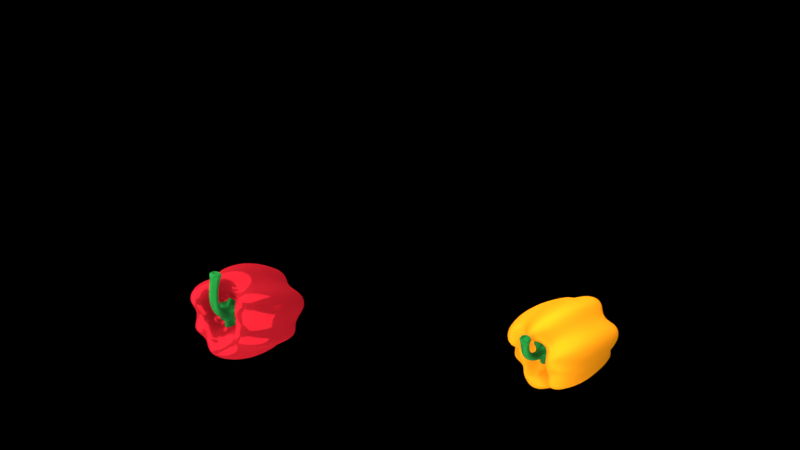 # Source: pepper.blend  (saved by Blender 2.79.0; exported with 4.5.12 LTS)
import bpy
from mathutils import Matrix  # noqa: F401  (used for matrix-valued properties, if any)

bpy.ops.wm.read_factory_settings(use_empty=True)
scene = bpy.context.scene
scene.name = 'Scene'

# ---- collections
col_collection_1 = bpy.data.collections.new('Collection 1'); scene.collection.children.link(col_collection_1)

# ---- materials (node trees are filled in below, after node groups)
mat_material_008 = bpy.data.materials.new('Material.008')
mat_material_008.alpha_threshold = 0.0
mat_material_008.roughness = 0.5
mat_material_007 = bpy.data.materials.new('Material.007')
mat_material_007.alpha_threshold = 0.0
mat_material_007.roughness = 0.5
mat_material_006 = bpy.data.materials.new('Material.006')
mat_material_006.alpha_threshold = 0.0
mat_material_006.roughness = 0.5
mat_material_005 = bpy.data.materials.new('Material.005')
mat_material_005.alpha_threshold = 0.0
mat_material_005.roughness = 0.5
mat_material_003 = bpy.data.materials.new('Material.003')
mat_material_003.alpha_threshold = 0.0
mat_material_003.roughness = 0.5
mat_material_001 = bpy.data.materials.new('Material.001')
mat_material_001.alpha_threshold = 0.0
mat_material_001.roughness = 0.5
mat_material_002 = bpy.data.materials.new('Material.002')
mat_material_002.alpha_threshold = 0.0
mat_material_002.roughness = 0.5
mat_material_004 = bpy.data.materials.new('Material.004')
mat_material_004.alpha_threshold = 0.0
mat_material_004.roughness = 0.5

# ---- material node trees
mat_material_008.use_nodes = True; mat_material_008.node_tree.nodes.clear()
_N = mat_material_008.node_tree.nodes; _L = mat_material_008.node_tree.links
n0 = _N.new('ShaderNodeOutputMaterial'); n0.name = 'Material Output'; n0.location = (300, 300)
n1 = _N.new('ShaderNodeBsdfDiffuse'); n1.name = 'Diffuse BSDF'; n1.location = (10, 300)
n1.inputs[0].default_value = (0.0, 0.0, 0.0, 1.0)
_L.new(n1.outputs[0], n0.inputs[0])
n0.is_active_output = True
mat_material_007.use_nodes = True; mat_material_007.node_tree.nodes.clear()
_N = mat_material_007.node_tree.nodes; _L = mat_material_007.node_tree.links
n0 = _N.new('ShaderNodeOutputMaterial'); n0.name = 'Material Output'; n0.location = (300, 300)
n1 = _N.new('ShaderNodeEmission'); n1.name = 'Emission'; n1.location = (10, 300)
n1.inputs[0].default_value = (0.8, 0.8, 0.8, 1.0)
n1.inputs[1].default_value = 10.0
_L.new(n1.outputs[0], n0.inputs[0])
n0.is_active_output = True
mat_material_006.use_nodes = True; mat_material_006.node_tree.nodes.clear()
_N = mat_material_006.node_tree.nodes; _L = mat_material_006.node_tree.links
n0 = _N.new('ShaderNodeOutputMaterial'); n0.name = 'Material Output'; n0.location = (300, 300)
n1 = _N.new('ShaderNodeEmission'); n1.name = 'Emission'; n1.location = (10, 300)
n1.inputs[0].default_value = (0.8, 0.8, 0.8, 1.0)
n1.inputs[1].default_value = 10.0
_L.new(n1.outputs[0], n0.inputs[0])
n0.is_active_output = True
mat_material_005.use_nodes = True; mat_material_005.node_tree.nodes.clear()
_N = mat_material_005.node_tree.nodes; _L = mat_material_005.node_tree.links
n0 = _N.new('ShaderNodeOutputMaterial'); n0.name = 'Material Output'; n0.location = (300, 300)
n1 = _N.new('ShaderNodeEmission'); n1.name = 'Emission'; n1.location = (10, 300)
n1.inputs[0].default_value = (0.8, 0.8, 0.8, 1.0)
n1.inputs[1].default_value = 10.0
_L.new(n1.outputs[0], n0.inputs[0])
n0.is_active_output = True
mat_material_003.use_nodes = True; mat_material_003.node_tree.nodes.clear()
_N = mat_material_003.node_tree.nodes; _L = mat_material_003.node_tree.links
n0 = _N.new('ShaderNodeOutputMaterial'); n0.name = 'Material Output'; n0.location = (300, 300)
n1 = _N.new('ShaderNodeMixShader'); n1.name = 'Mix Shader'; n1.location = (10, 300)
n1.inputs[0].default_value = 0.3
n2 = _N.new('ShaderNodeBsdfDiffuse'); n2.name = 'Diffuse BSDF'; n2.location = (-190, 200)
n2.inputs[0].default_value = (0.7874, 0.2592, 0.005891, 1.0)
n3 = _N.new('ShaderNodeBsdfAnisotropic'); n3.name = 'Glossy BSDF'; n3.location = (-190, 100)
n3.distribution = 'GGX'
n3.inputs[0].default_value = (0.7835, 0.2582, 0.006049, 1.0)
n3.inputs[1].default_value = 0.4472
_L.new(n1.outputs[0], n0.inputs[0])
_L.new(n2.outputs[0], n1.inputs[1])
_L.new(n3.outputs[0], n1.inputs[2])
n0.is_active_output = True
mat_material_001.use_nodes = True; mat_material_001.node_tree.nodes.clear()
_N = mat_material_001.node_tree.nodes; _L = mat_material_001.node_tree.links
n0 = _N.new('ShaderNodeOutputMaterial'); n0.name = 'Material Output'; n0.location = (300, 300)
n1 = _N.new('ShaderNodeMixShader'); n1.name = 'Mix Shader'; n1.location = (10, 300)
n1.inputs[0].default_value = 0.3
n2 = _N.new('ShaderNodeBsdfDiffuse'); n2.name = 'Diffuse BSDF'; n2.location = (-190, 200)
n2.inputs[0].default_value = (0.007108, 0.08001, 0.01639, 1.0)
n3 = _N.new('ShaderNodeBsdfAnisotropic'); n3.name = 'Glossy BSDF'; n3.location = (-190, 100)
n3.distribution = 'GGX'
n3.inputs[0].default_value = (0.002758, 0.09463, 0.006581, 1.0)
n3.inputs[1].default_value = 0.4472
_L.new(n1.outputs[0], n0.inputs[0])
_L.new(n2.outputs[0], n1.inputs[1])
_L.new(n3.outputs[0], n1.inputs[2])
n0.is_active_output = True
mat_material_002.use_nodes = True; mat_material_002.node_tree.nodes.clear()
_N = mat_material_002.node_tree.nodes; _L = mat_material_002.node_tree.links
n0 = _N.new('ShaderNodeOutputMaterial'); n0.name = 'Material Output'; n0.location = (300, 300)
n1 = _N.new('ShaderNodeMixShader'); n1.name = 'Mix Shader'; n1.location = (10, 300)
n1.inputs[0].default_value = 0.3
n2 = _N.new('ShaderNodeBsdfDiffuse'); n2.name = 'Diffuse BSDF'; n2.location = (-190, 200)
n2.inputs[0].default_value = (0.2079, 0.004476, 0.008353, 1.0)
n3 = _N.new('ShaderNodeBsdfAnisotropic'); n3.name = 'Glossy BSDF'; n3.location = (-190, 100)
n3.distribution = 'GGX'
n3.inputs[0].default_value = (0.2086, 0.004391, 0.008568, 1.0)
n3.inputs[1].default_value = 0.0
_L.new(n1.outputs[0], n0.inputs[0])
_L.new(n2.outputs[0], n1.inputs[1])
_L.new(n3.outputs[0], n1.inputs[2])
n0.is_active_output = True
mat_material_004.use_nodes = True; mat_material_004.node_tree.nodes.clear()
_N = mat_material_004.node_tree.nodes; _L = mat_material_004.node_tree.links
n0 = _N.new('ShaderNodeOutputMaterial'); n0.name = 'Material Output'; n0.location = (300, 300)
n1 = _N.new('ShaderNodeBsdfGlass'); n1.name = 'Glass BSDF'; n1.location = (10, 300)
n1.distribution = 'BECKMANN'
n1.inputs[0].default_value = (0.8, 0.8, 0.8, 1.0)
n1.inputs[2].default_value = 1.45
_L.new(n1.outputs[0], n0.inputs[0])
n0.is_active_output = True

# ---- world
world_world = bpy.data.worlds.new('World'); scene.world = world_world
world_world.color = (0.0, 0.0, 0.0)
world_world.use_sun_shadow = False
world_world.sun_shadow_jitter_overblur = 0.0
world_world.cycles.sampling_method = 'MANUAL'

# ---- cameras
cam_camera = bpy.data.cameras.new('Camera')
cam_camera.clip_end = 100.0
cam_camera.lens = 35.0
cam_camera.sensor_width = 32.0
cam_camera.sensor_height = 18.0
cam_camera.ortho_scale = 7.314
cam_camera.dof.focus_distance = 0.0

# ---- lights
light_lamp = bpy.data.lights.new('Lamp', 'POINT')
light_lamp.transmission_factor = 0.0
light_lamp.cutoff_distance = 30.0
light_lamp.energy = 100.0
light_lamp.shadow_buffer_clip_start = 1.001
light_lamp.shadow_soft_size = 0.1
light_lamp.shadow_maximum_resolution = 0.006
light_lamp.use_absolute_resolution = True

# ---- meshes
me_plane_003 = bpy.data.meshes.new('Plane.003')
me_plane_003.from_pydata([(-1.0, -1.0, 0.0), (1.0, -1.0, 0.0), (-1.0, 1.0, 0.0), (1.0, 1.0, 0.0)], [], [(0, 1, 3, 2)])
me_plane_003.materials.append(mat_material_008)
me_plane_003.use_remesh_preserve_volume = False
me_plane_003.use_remesh_preserve_attributes = False
me_plane_003.use_mirror_vertex_groups = False
me_plane_003.update()
me_plane_002 = bpy.data.meshes.new('Plane.002')
me_plane_002.from_pydata([(-1.0, -1.0, 0.0), (1.0, -1.0, 0.0), (-1.0, 1.0, 0.0), (1.0, 1.0, 0.0)], [], [(0, 1, 3, 2)])
me_plane_002.materials.append(mat_material_007)
me_plane_002.use_remesh_preserve_volume = False
me_plane_002.use_remesh_preserve_attributes = False
me_plane_002.use_mirror_vertex_groups = False
me_plane_002.update()
me_plane_001 = bpy.data.meshes.new('Plane.001')
me_plane_001.from_pydata([(-1.0, -1.0, 0.0), (1.0, -1.0, 0.0), (-1.0, 1.0, 0.0), (1.0, 1.0, 0.0)], [], [(0, 1, 3, 2)])
me_plane_001.materials.append(mat_material_006)
me_plane_001.use_remesh_preserve_volume = False
me_plane_001.use_remesh_preserve_attributes = False
me_plane_001.use_mirror_vertex_groups = False
me_plane_001.update()
me_plane = bpy.data.meshes.new('Plane')
me_plane.from_pydata([(-1.0, -1.0, 0.0), (1.0, -1.0, 0.0), (-1.0, 1.0, 0.0), (1.0, 1.0, 0.0)], [], [(0, 1, 3, 2)])
me_plane.materials.append(mat_material_005)
me_plane.use_remesh_preserve_volume = False
me_plane.use_remesh_preserve_attributes = False
me_plane.use_mirror_vertex_groups = False
me_plane.update()
me_cube_003 = bpy.data.meshes.new('Cube.003')
me_cube_003.from_pydata([(-1.0, -1.0, -1.0), (-1.0, -1.0, 1.0), (-1.0, 1.0, -1.0), (-1.0, 1.0, 1.0), (1.0, -1.0, -1.0), (1.0, -1.0, 1.0), (1.0, 1.0, -1.0), (1.0, 1.0, 1.0)], [], [(0, 1, 3, 2), (2, 3, 7, 6), (6, 7, 5, 4), (4, 5, 1, 0), (2, 6, 4, 0), (7, 3, 1, 5)])
me_cube_003.use_remesh_preserve_volume = False
me_cube_003.use_remesh_preserve_attributes = False
me_cube_003.use_mirror_vertex_groups = False
me_cube_003.update()
me_cube_001 = bpy.data.meshes.new('Cube.001')
me_cube_001.from_pydata([(-1.0, -1.0, -1.0), (-1.0, -1.0, 1.0), (-1.0, 1.0, -1.0), (-1.0, 1.0, 1.0), (1.0, -1.0, -1.0), (1.0, -1.0, 1.0), (1.0, 1.0, -1.0), (1.0, 1.0, 1.0)], [], [(0, 1, 3, 2), (2, 3, 7, 6), (6, 7, 5, 4), (4, 5, 1, 0), (2, 6, 4, 0), (7, 3, 1, 5)])
me_cube_001.use_remesh_preserve_volume = False
me_cube_001.use_remesh_preserve_attributes = False
me_cube_001.use_mirror_vertex_groups = False
me_cube_001.update()
me_sphere_003 = bpy.data.meshes.new('Sphere.003')
me_sphere_003.from_pydata([(0.001485, 0.3204, 0.375), (7.18e-09, 0.6708, 0.5859), (1.356e-08, 0.7508, 0.3567), (2.079e-08, 0.7864, 0.1182), (2.768e-08, 0.7864, -0.1043), (3.287e-08, 0.7647, -0.2957), (3.492e-08, 0.7356, -0.4543), (3.287e-08, 0.7065, -0.589), (2.768e-08, 0.6667, -0.7104), (2.079e-08, 0.6019, -0.8197), (1.441e-08, 0.4983, -0.8918), (8.772e-09, 0.3587, -0.9306), (8.337e-09, 0.1834, -0.7432), (0.124, 0.296, 0.375), (0.1403, 0.3388, 0.475), (0.2058, 0.4969, 0.6614), (0.2567, 0.6197, 0.5859), (0.2873, 0.6936, 0.3567), (0.3009, 0.7265, 0.1182), (0.301, 0.7266, -0.1043), (0.2926, 0.7065, -0.2957), (0.2815, 0.6796, -0.4543), (0.2704, 0.6527, -0.589), (0.2551, 0.616, -0.7104), (0.2303, 0.5561, -0.8197), (0.1887, 0.4555, -0.8595), (0.1376, 0.3322, -0.9417), (0.0702, 0.1695, -0.7432), (0.1703, 0.1789, 0.1961), (0.2019, 0.2077, 0.395), (0.2925, 0.2982, 0.4067), (0.3722, 0.378, 0.4329), (0.4175, 0.4232, 0.2496), (0.4376, 0.4434, 0.05875), (0.4377, 0.4434, -0.1193), (0.4254, 0.4311, -0.2724), (0.4089, 0.4147, -0.3993), (0.3924, 0.3982, -0.5071), (0.3699, 0.3757, -0.6041), (0.3333, 0.339, -0.6916), (0.2714, 0.2772, -0.7212), (0.1907, 0.1964, -0.7), (0.09656, 0.1023, -0.6304), (0.2972, 0.1228, 0.375), (0.3526, 0.146, 0.8853), (0.4993, 0.2068, 0.6995), (0.6197, 0.2567, 0.5859), (0.6936, 0.2873, 0.3567), (0.7265, 0.3009, 0.1182), (0.7266, 0.301, -0.1043), (0.7065, 0.2926, -0.2957), (0.6796, 0.2815, -0.4543), (0.6527, 0.2704, -0.589), (0.616, 0.2551, -0.7104), (0.5561, 0.2303, -0.8197), (0.4609, 0.1909, -0.8955), (0.3339, 0.1383, -0.963), (0.1695, 0.0702, -0.7432), (0.3215, 0.0002975, 0.375), (0.3673, -3.772e-07, 0.4871), (0.5424, -3.794e-07, 0.728), (0.6708, -3.899e-07, 0.5859), (0.7508, -3.968e-07, 0.3567), (0.7864, -3.632e-07, 0.1182), (0.7864, -3.568e-07, -0.1043), (0.7647, -3.976e-07, -0.2957), (0.7356, -3.502e-07, -0.4543), (0.7065, -3.976e-07, -0.589), (0.6667, -3.807e-07, -0.7104), (0.6019, -3.759e-07, -0.8197), (0.4964, -3.687e-07, -0.8804), (0.3579, -3.88e-07, -0.922), (0.1834, -3.397e-07, -0.7432), (0.2258, -0.1001, 0.1961), (0.2651, -0.1142, 0.3733), (0.3894, -0.1657, 0.4797), (0.4886, -0.2068, 0.4329), (0.5477, -0.2313, 0.2496), (0.574, -0.2422, 0.05875), (0.5741, -0.2422, -0.1193), (0.558, -0.2355, -0.2724), (0.5365, -0.2266, -0.3993), (0.5149, -0.2177, -0.5071), (0.4856, -0.2056, -0.6041), (0.4376, -0.1857, -0.6916), (0.3579, -0.1527, -0.7281), (0.2516, -0.1087, -0.7038), (0.1284, -0.05761, -0.6304), (0.2278, -0.226, 0.375), (0.2639, -0.2639, 0.6196), (0.3846, -0.3846, 0.7514), (0.4743, -0.4743, 0.5859), (0.5309, -0.5309, 0.3567), (0.5561, -0.5561, 0.1182), (0.5561, -0.5561, -0.1043), (0.5407, -0.5407, -0.2957), (0.5201, -0.5201, -0.4543), (0.4995, -0.4995, -0.589), (0.4714, -0.4714, -0.7104), (0.4256, -0.4256, -0.8197), (0.3513, -0.3513, -0.883), (0.2528, -0.2528, -0.9172), (0.1297, -0.1297, -0.7432), (0.124, -0.2954, 0.375), (0.1446, -0.3491, 0.7416), (0.2039, -0.4922, 0.5923), (0.2567, -0.6197, 0.5859), (0.2873, -0.6936, 0.3567), (0.3009, -0.7265, 0.1182), (0.301, -0.7266, -0.1043), (0.2926, -0.7065, -0.2957), (0.2815, -0.6796, -0.4543), (0.2704, -0.6527, -0.589), (0.2551, -0.616, -0.7104), (0.2303, -0.5561, -0.8197), (0.1892, -0.4568, -0.8685), (0.1385, -0.3343, -0.9675), (0.0702, -0.1695, -0.7432), (-0.01078, -0.2582, 0.1961), (-0.007212, -0.3041, 0.5695), (-0.007212, -0.4369, 0.5712), (-0.007212, -0.5381, 0.4329), (-0.007212, -0.602, 0.2496), (-0.007212, -0.6306, 0.05875), (-0.007212, -0.6306, -0.1193), (-0.007212, -0.6132, -0.2724), (-0.007212, -0.5899, -0.3993), (-0.007212, -0.5666, -0.5071), (-0.007212, -0.5348, -0.6041), (-0.007212, -0.483, -0.6916), (-0.007212, -0.3938, -0.7107), (-0.007212, -0.2885, -0.7823), (-0.007212, -0.1482, -0.6304), (-0.007212, -0.001443, -0.6207), (-0.121, -0.2954, 0.375), (-0.1406, -0.3393, 0.4869), (-0.2053, -0.4956, 0.6409), (-0.2567, -0.6197, 0.5859), (-0.2873, -0.6936, 0.3567), (-0.3009, -0.7265, 0.1182), (-0.301, -0.7266, -0.1043), (-0.2926, -0.7065, -0.2957), (-0.2815, -0.6796, -0.4543), (-0.2704, -0.6527, -0.589), (-0.2551, -0.616, -0.7104), (-0.2303, -0.5561, -0.8197), (-0.1871, -0.4518, -0.8348), (-0.1364, -0.3292, -0.9047), (-0.0702, -0.1695, -0.7432), (-0.1918, -0.1832, 0.1961), (-0.2219, -0.2162, 0.6026), (-0.3105, -0.3047, 0.4731), (-0.3867, -0.3809, 0.4329), (-0.4319, -0.4261, 0.2496), (-0.4521, -0.4463, 0.05875), (-0.4521, -0.4463, -0.1193), (-0.4398, -0.434, -0.2724), (-0.4233, -0.4176, -0.3993), (-0.4068, -0.4011, -0.5071), (-0.3844, -0.3786, -0.6041), (-0.3477, -0.3419, -0.6916), (-0.2848, -0.279, -0.7117), (-0.2055, -0.1998, -0.707), (-0.111, -0.1052, -0.6304), (-0.01078, -0.002155, 0.2996), (-0.2942, -0.1222, 0.375), (-0.3407, -0.1411, 0.518), (-0.4893, -0.2027, 0.5514), (-0.6197, -0.2567, 0.5859), (-0.6936, -0.2873, 0.3567), (-0.7265, -0.3009, 0.1182), (-0.7266, -0.301, -0.1043), (-0.7065, -0.2926, -0.2957), (-0.6796, -0.2815, -0.4543), (-0.6527, -0.2704, -0.589), (-0.616, -0.2551, -0.7104), (-0.5561, -0.2303, -0.8197), (-0.4594, -0.1903, -0.8856), (-0.3248, -0.1345, -0.8506), (-0.1695, -0.0702, -0.7432), (-0.3186, 0.0002977, 0.375), (-0.3784, -1.747e-07, 0.7593), (-0.5368, -7.573e-08, 0.646), (-0.6708, -9.309e-08, 0.5859), (-0.7508, 6.065e-08, 0.3567), (-0.7864, -8.071e-09, 0.1182), (-0.7864, -9.398e-08, -0.1043), (-0.7647, -1.021e-08, -0.2957), (-0.7356, -1.043e-07, -0.4543), (-0.7065, -1.021e-08, -0.589), (-0.6667, 2.551e-08, -0.7104), (-0.6019, -1.095e-07, -0.8197), (-0.4994, -8.808e-08, -0.8989), (-0.3505, -1.123e-07, -0.838), (-0.1834, -2.626e-07, -0.7432), (-0.2473, 0.09583, 0.1961), (-0.2885, 0.115, 0.6305), (-0.4033, 0.1626, 0.4713), (-0.503, 0.2039, 0.4329), (-0.5621, 0.2284, 0.2496), (-0.5884, 0.2393, 0.05875), (-0.5885, 0.2393, -0.1193), (-0.5724, 0.2327, -0.2724), (-0.5509, 0.2238, -0.3993), (-0.5294, 0.2148, -0.5071), (-0.5, 0.2027, -0.6041), (-0.4521, 0.1828, -0.6916), (-0.3748, 0.1508, -0.745), (-0.2645, 0.1051, -0.6844), (-0.1428, 0.05472, -0.6304), (-0.2248, 0.2266, 0.375), (-0.2622, 0.2622, 0.5621), (-0.3744, 0.3744, 0.5503), (-0.4743, 0.4743, 0.5859), (-0.5309, 0.5309, 0.3567), (-0.5561, 0.5561, 0.1182), (-0.5561, 0.5561, -0.1043), (-0.5407, 0.5407, -0.2957), (-0.5201, 0.5201, -0.4543), (-0.4995, 0.4995, -0.589), (-0.4714, 0.4714, -0.7104), (-0.4256, 0.4256, -0.8197), (-0.3531, 0.3531, -0.8982), (-0.25, 0.25, -0.8733), (-0.1297, 0.1297, -0.7432), (-0.1088, 0.2344, 0.1961), (-0.1226, 0.277, 0.5317), (-0.1718, 0.3959, 0.4907), (-0.2126, 0.4943, 0.4329), (-0.2371, 0.5534, 0.2496), (-0.248, 0.5798, 0.05875), (-0.248, 0.5798, -0.1193), (-0.2413, 0.5637, -0.2724), (-0.2324, 0.5422, -0.3993), (-0.2235, 0.5207, -0.5071), (-0.2113, 0.4913, -0.6041), (-0.1915, 0.4434, -0.6916), (-0.1591, 0.3653, -0.7393), (-0.1171, 0.2638, -0.7823), (-0.06337, 0.1341, -0.6304), (1.544e-07, 0.3799, 0.8094), (3.294e-07, 0.5443, 0.7584)], [], [(133, 12, 27), (6, 5, 20, 21), (240, 0, 13, 14), (7, 6, 21, 22), (241, 240, 14, 15), (8, 7, 22, 23), (1, 241, 15, 16), (9, 8, 23, 24), (2, 1, 16, 17), (10, 9, 24, 25), (3, 2, 17, 18), (11, 10, 25, 26), (4, 3, 18, 19), (12, 11, 26, 27), (5, 4, 19, 20), (0, 164, 13), (27, 26, 41, 42), (20, 19, 34, 35), (13, 164, 28), (133, 27, 42), (21, 20, 35, 36), (14, 13, 28, 29), (22, 21, 36, 37), (15, 14, 29, 30), (23, 22, 37, 38), (16, 15, 30, 31), (24, 23, 38, 39), (17, 16, 31, 32), (25, 24, 39, 40), (18, 17, 32, 33), (26, 25, 40, 41), (19, 18, 33, 34), (31, 30, 45, 46), (39, 38, 53, 54), (32, 31, 46, 47), (40, 39, 54, 55), (33, 32, 47, 48), (41, 40, 55, 56), (34, 33, 48, 49), (42, 41, 56, 57), (35, 34, 49, 50), (28, 164, 43), (133, 42, 57), (36, 35, 50, 51), (29, 28, 43, 44), (37, 36, 51, 52), (30, 29, 44, 45), (38, 37, 52, 53), (50, 49, 64, 65), (43, 164, 58), (133, 57, 72), (51, 50, 65, 66), (44, 43, 58, 59), (52, 51, 66, 67), (45, 44, 59, 60), (53, 52, 67, 68), (46, 45, 60, 61), (54, 53, 68, 69), (47, 46, 61, 62), (55, 54, 69, 70), (48, 47, 62, 63), (56, 55, 70, 71), (49, 48, 63, 64), (57, 56, 71, 72), (69, 68, 83, 84), (62, 61, 76, 77), (70, 69, 84, 85), (63, 62, 77, 78), (71, 70, 85, 86), (64, 63, 78, 79), (72, 71, 86, 87), (65, 64, 79, 80), (58, 164, 73), (133, 72, 87), (66, 65, 80, 81), (59, 58, 73, 74), (67, 66, 81, 82), (60, 59, 74, 75), (68, 67, 82, 83), (61, 60, 75, 76), (133, 87, 102), (81, 80, 95, 96), (74, 73, 88, 89), (82, 81, 96, 97), (75, 74, 89, 90), (83, 82, 97, 98), (76, 75, 90, 91), (84, 83, 98, 99), (77, 76, 91, 92), (85, 84, 99, 100), (78, 77, 92, 93), (86, 85, 100, 101), (79, 78, 93, 94), (87, 86, 101, 102), (80, 79, 94, 95), (73, 164, 88), (100, 99, 114, 115), (93, 92, 107, 108), (101, 100, 115, 116), (94, 93, 108, 109), (102, 101, 116, 117), (95, 94, 109, 110), (88, 164, 103), (133, 102, 117), (96, 95, 110, 111), (89, 88, 103, 104), (97, 96, 111, 112), (90, 89, 104, 105), (98, 97, 112, 113), (91, 90, 105, 106), (99, 98, 113, 114), (92, 91, 106, 107), (104, 103, 118, 119), (112, 111, 126, 127), (105, 104, 119, 120), (113, 112, 127, 128), (106, 105, 120, 121), (114, 113, 128, 129), (107, 106, 121, 122), (115, 114, 129, 130), (108, 107, 122, 123), (116, 115, 130, 131), (109, 108, 123, 124), (117, 116, 131, 132), (110, 109, 124, 125), (103, 164, 118), (133, 117, 132), (111, 110, 125, 126), (123, 122, 138, 139), (131, 130, 146, 147), (124, 123, 139, 140), (132, 131, 147, 148), (125, 124, 140, 141), (118, 164, 134), (133, 132, 148), (126, 125, 141, 142), (119, 118, 134, 135), (127, 126, 142, 143), (120, 119, 135, 136), (128, 127, 143, 144), (121, 120, 136, 137), (129, 128, 144, 145), (122, 121, 137, 138), (130, 129, 145, 146), (143, 142, 157, 158), (136, 135, 150, 151), (144, 143, 158, 159), (137, 136, 151, 152), (145, 144, 159, 160), (138, 137, 152, 153), (146, 145, 160, 161), (139, 138, 153, 154), (147, 146, 161, 162), (140, 139, 154, 155), (148, 147, 162, 163), (141, 140, 155, 156), (134, 164, 149), (133, 148, 163), (142, 141, 156, 157), (135, 134, 149, 150), (162, 161, 177, 178), (155, 154, 170, 171), (163, 162, 178, 179), (156, 155, 171, 172), (149, 164, 165), (133, 163, 179), (157, 156, 172, 173), (150, 149, 165, 166), (158, 157, 173, 174), (151, 150, 166, 167), (159, 158, 174, 175), (152, 151, 167, 168), (160, 159, 175, 176), (153, 152, 168, 169), (161, 160, 176, 177), (154, 153, 169, 170), (167, 166, 181, 182), (175, 174, 189, 190), (168, 167, 182, 183), (176, 175, 190, 191), (169, 168, 183, 184), (177, 176, 191, 192), (170, 169, 184, 185), (178, 177, 192, 193), (171, 170, 185, 186), (179, 178, 193, 194), (172, 171, 186, 187), (165, 164, 180), (133, 179, 194), (173, 172, 187, 188), (166, 165, 180, 181), (174, 173, 188, 189), (186, 185, 200, 201), (194, 193, 208, 209), (187, 186, 201, 202), (180, 164, 195), (133, 194, 209), (188, 187, 202, 203), (181, 180, 195, 196), (189, 188, 203, 204), (182, 181, 196, 197), (190, 189, 204, 205), (183, 182, 197, 198), (191, 190, 205, 206), (184, 183, 198, 199), (192, 191, 206, 207), (185, 184, 199, 200), (193, 192, 207, 208), (205, 204, 219, 220), (198, 197, 212, 213), (206, 205, 220, 221), (199, 198, 213, 214), (207, 206, 221, 222), (200, 199, 214, 215), (208, 207, 222, 223), (201, 200, 215, 216), (209, 208, 223, 224), (202, 201, 216, 217), (195, 164, 210), (133, 209, 224), (203, 202, 217, 218), (196, 195, 210, 211), (204, 203, 218, 219), (197, 196, 211, 212), (224, 223, 238, 239), (217, 216, 231, 232), (210, 164, 225), (133, 224, 239), (218, 217, 232, 233), (211, 210, 225, 226), (219, 218, 233, 234), (212, 211, 226, 227), (220, 219, 234, 235), (213, 212, 227, 228), (221, 220, 235, 236), (214, 213, 228, 229), (222, 221, 236, 237), (215, 214, 229, 230), (223, 222, 237, 238), (216, 215, 230, 231), (236, 235, 8, 9), (229, 228, 1, 2), (237, 236, 9, 10), (230, 229, 2, 3), (238, 237, 10, 11), (231, 230, 3, 4), (239, 238, 11, 12), (232, 231, 4, 5), (225, 164, 0), (133, 239, 12), (233, 232, 5, 6), (226, 225, 0, 240), (234, 233, 6, 7), (227, 226, 240, 241), (235, 234, 7, 8), (228, 227, 241, 1)])
me_sphere_003.polygons.foreach_set('use_smooth', [True] * 256)
me_sphere_003.materials.append(mat_material_003)
me_sphere_003.use_remesh_preserve_volume = False
me_sphere_003.use_remesh_preserve_attributes = False
me_sphere_003.use_mirror_vertex_groups = False
me_sphere_003.update()
me_sphere_002 = bpy.data.meshes.new('Sphere.002')
me_sphere_002.from_pydata([(0.001485, 0.3204, 1.078), (0.124, 0.296, 1.078), (0.1703, 0.1789, 0.8987), (0.2972, 0.1228, 1.078), (0.3215, 0.0002975, 1.078), (0.2258, -0.1001, 0.8987), (0.2278, -0.226, 1.078), (0.124, -0.2954, 1.076), (-0.01078, -0.2582, 0.8987), (-0.121, -0.2954, 1.078), (-0.1918, -0.1832, 0.8987), (-0.01078, -0.002155, 1.001), (-0.2942, -0.1222, 1.078), (-0.3186, 0.0002977, 1.078), (-0.2473, 0.09583, 0.8987), (-0.2248, 0.2266, 1.078), (-0.1088, 0.2344, 0.8987), (-0.00433, 0.07016, 1.078), (0.0228, 0.06452, 1.078), (0.04255, 0.04846, 1.078), (0.0609, 0.02604, 1.078), (0.06627, -0.0009766, 1.078), (0.0579, -0.02872, 1.078), (0.0458, -0.05111, 1.078), (0.02289, -0.0667, 1.078), (-0.007451, -0.07022, 1.078), (-0.03175, -0.06718, 1.078), (-0.05505, -0.04923, 1.078), (-0.00433, 0.07016, 1.247), (-0.07081, -0.02851, 1.078), (-0.07628, -0.0009735, 1.078), (-0.06965, 0.02419, 1.078), (-0.055, 0.0497, 1.078), (-0.03371, 0.0618, 1.078), (0.0228, 0.06452, 1.247), (0.04255, 0.04846, 1.247), (0.0609, 0.02604, 1.247), (0.06627, -0.0009766, 1.247), (0.0579, -0.02872, 1.247), (0.0458, -0.05111, 1.247), (0.02289, -0.0667, 1.247), (-0.007451, -0.07022, 1.247), (-0.03175, -0.06718, 1.247), (-0.05505, -0.04923, 1.247), (-0.07081, -0.02851, 1.247), (-0.07628, -0.0009735, 1.247), (-0.06965, 0.02419, 1.247), (-0.055, 0.0497, 1.247), (-0.03371, 0.0618, 1.247), (0.1299, 0.07016, 1.408), (0.1072, 0.0618, 1.427), (0.09083, 0.0497, 1.441), (0.07954, 0.02419, 1.45), (0.07443, -0.0009735, 1.454), (0.07865, -0.02851, 1.451), (0.09079, -0.04923, 1.441), (0.1087, -0.06718, 1.426), (0.1275, -0.07022, 1.41), (0.1508, -0.0667, 1.391), (0.1685, -0.05111, 1.376), (0.1778, -0.02872, 1.369), (0.1842, -0.0009766, 1.363), (0.1801, 0.02604, 1.367), (0.166, 0.04846, 1.379), (0.1507, 0.06452, 1.391), (0.3373, 0.07016, 1.514), (0.324, 0.0618, 1.54), (0.3143, 0.0497, 1.559), (0.3077, 0.02419, 1.572), (0.3047, -0.0009736, 1.578), (0.3072, -0.02851, 1.573), (0.3143, -0.04923, 1.559), (0.3249, -0.06718, 1.538), (0.3359, -0.07022, 1.517), (0.3496, -0.0667, 1.49), (0.36, -0.05111, 1.469), (0.3655, -0.02872, 1.458), (0.3693, -0.0009766, 1.451), (0.3668, 0.02604, 1.456), (0.3585, 0.04846, 1.472), (0.3496, 0.06452, 1.49), (0.5754, 0.07016, 1.561), (0.5697, 0.0618, 1.59), (0.5655, 0.0497, 1.611), (0.5626, 0.02419, 1.625), (0.5613, -0.0009735, 1.632), (0.5624, -0.02851, 1.627), (0.5655, -0.04923, 1.611), (0.57, -0.06718, 1.588), (0.5748, -0.07022, 1.564), (0.5808, -0.0667, 1.535), (0.5852, -0.05111, 1.512), (0.5876, -0.02872, 1.5), (0.5893, -0.0009766, 1.492), (0.5882, 0.02604, 1.497), (0.5846, 0.04846, 1.515), (0.5807, 0.06452, 1.535), (0.6361, 0.1058, 1.573), (0.6274, 0.09328, 1.616), (0.6212, 0.07513, 1.648), (0.6169, 0.03687, 1.669), (0.6149, -0.0008748, 1.679), (0.6165, -0.04218, 1.671), (0.6211, -0.07326, 1.648), (0.628, -0.1002, 1.613), (0.6352, -0.1047, 1.578), (0.6441, -0.09947, 1.533), (0.6508, -0.07607, 1.499), (0.6544, -0.04249, 1.481), (0.6568, -0.0008794, 1.469), (0.6553, 0.03965, 1.477), (0.6499, 0.07328, 1.504), (0.644, 0.09737, 1.533), (0.6687, 0.05233, 1.58), (0.6643, 0.04606, 1.602), (0.6612, 0.03698, 1.618), (0.659, 0.01785, 1.628), (0.6581, -0.001023, 1.633), (0.6589, -0.02168, 1.629), (0.6612, -0.03721, 1.618), (0.6646, -0.05068, 1.6), (0.6682, -0.05296, 1.583), (0.6727, -0.05032, 1.56), (0.676, -0.03862, 1.543), (0.6778, -0.02183, 1.535), (0.679, -0.001025, 1.528), (0.6783, 0.01924, 1.532), (0.6756, 0.03605, 1.546), (0.6726, 0.0481, 1.56), (0.6356, 0.05233, 1.574), (0.6313, 0.04606, 1.595), (0.6281, 0.03698, 1.611), (0.626, 0.01785, 1.622), (0.625, -0.001023, 1.627), (0.6258, -0.02168, 1.623), (0.6281, -0.03721, 1.611), (0.6316, -0.05068, 1.594), (0.6351, -0.05296, 1.576), (0.6396, -0.05032, 1.554), (0.643, -0.03862, 1.537), (0.6448, -0.02183, 1.528), (0.646, -0.001025, 1.522), (0.6452, 0.01924, 1.526), (0.6425, 0.03605, 1.539), (0.6396, 0.0481, 1.554)], [], [(0, 1, 11), (1, 2, 11), (2, 3, 11), (3, 4, 11), (4, 5, 11), (5, 6, 11), (6, 7, 11), (7, 8, 11), (8, 9, 11), (9, 10, 11), (10, 12, 11), (12, 13, 11), (13, 14, 11), (14, 15, 11), (15, 16, 11), (16, 0, 11), (21, 20, 36, 37), (20, 19, 35, 36), (27, 26, 42, 43), (17, 33, 48, 28), (19, 18, 34, 35), (26, 25, 41, 42), (33, 32, 47, 48), (18, 17, 28, 34), (25, 24, 40, 41), (32, 31, 46, 47), (22, 21, 37, 38), (30, 29, 44, 45), (24, 23, 39, 40), (31, 30, 45, 46), (37, 36, 62, 61), (29, 27, 43, 44), (1, 0, 17, 18), (16, 15, 32, 33), (9, 8, 25, 26), (2, 1, 18, 19), (0, 16, 33, 17), (10, 9, 26, 27), (3, 2, 19, 20), (4, 3, 20, 21), (12, 10, 27, 29), (5, 4, 21, 22), (13, 12, 29, 30), (6, 5, 22, 23), (14, 13, 30, 31), (7, 6, 23, 24), (15, 14, 31, 32), (8, 7, 24, 25), (23, 22, 38, 39), (49, 50, 66, 65), (44, 43, 55, 54), (36, 35, 63, 62), (43, 42, 56, 55), (35, 34, 64, 63), (42, 41, 57, 56), (34, 28, 49, 64), (41, 40, 58, 57), (48, 47, 51, 50), (40, 39, 59, 58), (47, 46, 52, 51), (28, 48, 50, 49), (39, 38, 60, 59), (46, 45, 53, 52), (38, 37, 61, 60), (45, 44, 54, 53), (70, 71, 87, 86), (64, 49, 65, 80), (57, 58, 74, 73), (50, 51, 67, 66), (58, 59, 75, 74), (51, 52, 68, 67), (59, 60, 76, 75), (52, 53, 69, 68), (60, 61, 77, 76), (53, 54, 70, 69), (61, 62, 78, 77), (54, 55, 71, 70), (62, 63, 79, 78), (55, 56, 72, 71), (63, 64, 80, 79), (56, 57, 73, 72), (91, 92, 108, 107), (78, 79, 95, 94), (71, 72, 88, 87), (79, 80, 96, 95), (72, 73, 89, 88), (65, 66, 82, 81), (80, 65, 81, 96), (73, 74, 90, 89), (66, 67, 83, 82), (74, 75, 91, 90), (67, 68, 84, 83), (75, 76, 92, 91), (68, 69, 85, 84), (76, 77, 93, 92), (69, 70, 86, 85), (77, 78, 94, 93), (112, 97, 113, 128), (84, 85, 101, 100), (92, 93, 109, 108), (85, 86, 102, 101), (93, 94, 110, 109), (86, 87, 103, 102), (94, 95, 111, 110), (87, 88, 104, 103), (95, 96, 112, 111), (88, 89, 105, 104), (81, 82, 98, 97), (96, 81, 97, 112), (89, 90, 106, 105), (82, 83, 99, 98), (90, 91, 107, 106), (83, 84, 100, 99), (126, 127, 143, 142), (105, 106, 122, 121), (98, 99, 115, 114), (106, 107, 123, 122), (99, 100, 116, 115), (107, 108, 124, 123), (100, 101, 117, 116), (108, 109, 125, 124), (101, 102, 118, 117), (109, 110, 126, 125), (102, 103, 119, 118), (110, 111, 127, 126), (103, 104, 120, 119), (111, 112, 128, 127), (104, 105, 121, 120), (97, 98, 114, 113), (144, 129, 130, 131, 132, 133, 134, 135, 136, 137, 138, 139, 140, 141, 142, 143), (119, 120, 136, 135), (127, 128, 144, 143), (120, 121, 137, 136), (113, 114, 130, 129), (128, 113, 129, 144), (121, 122, 138, 137), (114, 115, 131, 130), (122, 123, 139, 138), (115, 116, 132, 131), (123, 124, 140, 139), (116, 117, 133, 132), (124, 125, 141, 140), (117, 118, 134, 133), (125, 126, 142, 141), (118, 119, 135, 134)])
me_sphere_002.materials.append(mat_material_001)
me_sphere_002.use_remesh_preserve_volume = False
me_sphere_002.use_remesh_preserve_attributes = False
me_sphere_002.use_mirror_vertex_groups = False
me_sphere_002.update()
me_sphere = bpy.data.meshes.new('Sphere')
me_sphere.from_pydata([(0.001485, 0.3204, 0.375), (7.18e-09, 0.6708, 0.5859), (1.356e-08, 0.7508, 0.3567), (2.079e-08, 0.7864, 0.1182), (2.768e-08, 0.7864, -0.1043), (3.287e-08, 0.7647, -0.2957), (3.492e-08, 0.7356, -0.4543), (3.287e-08, 0.7065, -0.589), (2.768e-08, 0.6667, -0.7104), (2.079e-08, 0.6019, -0.8197), (1.441e-08, 0.4983, -0.8918), (8.772e-09, 0.3587, -0.9306), (8.337e-09, 0.1834, -0.7432), (0.124, 0.296, 0.375), (0.1403, 0.3388, 0.475), (0.2058, 0.4969, 0.6614), (0.2567, 0.6197, 0.5859), (0.2873, 0.6936, 0.3567), (0.3009, 0.7265, 0.1182), (0.301, 0.7266, -0.1043), (0.2926, 0.7065, -0.2957), (0.2815, 0.6796, -0.4543), (0.2704, 0.6527, -0.589), (0.2551, 0.616, -0.7104), (0.2303, 0.5561, -0.8197), (0.1887, 0.4555, -0.8595), (0.1376, 0.3322, -0.9417), (0.0702, 0.1695, -0.7432), (0.1703, 0.1789, 0.1961), (0.2019, 0.2077, 0.395), (0.2925, 0.2982, 0.4067), (0.3722, 0.378, 0.4329), (0.4175, 0.4232, 0.2496), (0.4376, 0.4434, 0.05875), (0.4377, 0.4434, -0.1193), (0.4254, 0.4311, -0.2724), (0.4089, 0.4147, -0.3993), (0.3924, 0.3982, -0.5071), (0.3699, 0.3757, -0.6041), (0.3333, 0.339, -0.6916), (0.2714, 0.2772, -0.7212), (0.1907, 0.1964, -0.7), (0.09656, 0.1023, -0.6304), (0.2972, 0.1228, 0.375), (0.3526, 0.146, 0.8853), (0.4993, 0.2068, 0.6995), (0.6197, 0.2567, 0.5859), (0.6936, 0.2873, 0.3567), (0.7265, 0.3009, 0.1182), (0.7266, 0.301, -0.1043), (0.7065, 0.2926, -0.2957), (0.6796, 0.2815, -0.4543), (0.6527, 0.2704, -0.589), (0.616, 0.2551, -0.7104), (0.5561, 0.2303, -0.8197), (0.4609, 0.1909, -0.8955), (0.3339, 0.1383, -0.963), (0.1695, 0.0702, -0.7432), (0.3215, 0.0002975, 0.375), (0.3673, -3.772e-07, 0.4871), (0.5424, -3.794e-07, 0.728), (0.6708, -3.899e-07, 0.5859), (0.7508, -3.968e-07, 0.3567), (0.7864, -3.632e-07, 0.1182), (0.7864, -3.568e-07, -0.1043), (0.7647, -3.976e-07, -0.2957), (0.7356, -3.502e-07, -0.4543), (0.7065, -3.976e-07, -0.589), (0.6667, -3.807e-07, -0.7104), (0.6019, -3.759e-07, -0.8197), (0.4964, -3.687e-07, -0.8804), (0.3579, -3.88e-07, -0.922), (0.1834, -3.397e-07, -0.7432), (0.2258, -0.1001, 0.1961), (0.2651, -0.1142, 0.3733), (0.3894, -0.1657, 0.4797), (0.4886, -0.2068, 0.4329), (0.5477, -0.2313, 0.2496), (0.574, -0.2422, 0.05875), (0.5741, -0.2422, -0.1193), (0.558, -0.2355, -0.2724), (0.5365, -0.2266, -0.3993), (0.5149, -0.2177, -0.5071), (0.4856, -0.2056, -0.6041), (0.4376, -0.1857, -0.6916), (0.3579, -0.1527, -0.7281), (0.2516, -0.1087, -0.7038), (0.1284, -0.05761, -0.6304), (0.2278, -0.226, 0.375), (0.2639, -0.2639, 0.6196), (0.3846, -0.3846, 0.7514), (0.4743, -0.4743, 0.5859), (0.5309, -0.5309, 0.3567), (0.5561, -0.5561, 0.1182), (0.5561, -0.5561, -0.1043), (0.5407, -0.5407, -0.2957), (0.5201, -0.5201, -0.4543), (0.4995, -0.4995, -0.589), (0.4714, -0.4714, -0.7104), (0.4256, -0.4256, -0.8197), (0.3513, -0.3513, -0.883), (0.2528, -0.2528, -0.9172), (0.1297, -0.1297, -0.7432), (0.124, -0.2954, 0.375), (0.1446, -0.3491, 0.7416), (0.2039, -0.4922, 0.5923), (0.2567, -0.6197, 0.5859), (0.2873, -0.6936, 0.3567), (0.3009, -0.7265, 0.1182), (0.301, -0.7266, -0.1043), (0.2926, -0.7065, -0.2957), (0.2815, -0.6796, -0.4543), (0.2704, -0.6527, -0.589), (0.2551, -0.616, -0.7104), (0.2303, -0.5561, -0.8197), (0.1892, -0.4568, -0.8685), (0.1385, -0.3343, -0.9675), (0.0702, -0.1695, -0.7432), (-0.01078, -0.2582, 0.1961), (-0.007212, -0.3041, 0.5695), (-0.007212, -0.4369, 0.5712), (-0.007212, -0.5381, 0.4329), (-0.007212, -0.602, 0.2496), (-0.007212, -0.6306, 0.05875), (-0.007212, -0.6306, -0.1193), (-0.007212, -0.6132, -0.2724), (-0.007212, -0.5899, -0.3993), (-0.007212, -0.5666, -0.5071), (-0.007212, -0.5348, -0.6041), (-0.007212, -0.483, -0.6916), (-0.007212, -0.3938, -0.7107), (-0.007212, -0.2885, -0.7823), (-0.007212, -0.1482, -0.6304), (-0.007212, -0.001443, -0.6207), (-0.121, -0.2954, 0.375), (-0.1406, -0.3393, 0.4869), (-0.2053, -0.4956, 0.6409), (-0.2567, -0.6197, 0.5859), (-0.2873, -0.6936, 0.3567), (-0.3009, -0.7265, 0.1182), (-0.301, -0.7266, -0.1043), (-0.2926, -0.7065, -0.2957), (-0.2815, -0.6796, -0.4543), (-0.2704, -0.6527, -0.589), (-0.2551, -0.616, -0.7104), (-0.2303, -0.5561, -0.8197), (-0.1871, -0.4518, -0.8348), (-0.1364, -0.3292, -0.9047), (-0.0702, -0.1695, -0.7432), (-0.1918, -0.1832, 0.1961), (-0.2219, -0.2162, 0.6026), (-0.3105, -0.3047, 0.4731), (-0.3867, -0.3809, 0.4329), (-0.4319, -0.4261, 0.2496), (-0.4521, -0.4463, 0.05875), (-0.4521, -0.4463, -0.1193), (-0.4398, -0.434, -0.2724), (-0.4233, -0.4176, -0.3993), (-0.4068, -0.4011, -0.5071), (-0.3844, -0.3786, -0.6041), (-0.3477, -0.3419, -0.6916), (-0.2848, -0.279, -0.7117), (-0.2055, -0.1998, -0.707), (-0.111, -0.1052, -0.6304), (-0.01078, -0.002155, 0.2996), (-0.2942, -0.1222, 0.375), (-0.3407, -0.1411, 0.518), (-0.4893, -0.2027, 0.5514), (-0.6197, -0.2567, 0.5859), (-0.6936, -0.2873, 0.3567), (-0.7265, -0.3009, 0.1182), (-0.7266, -0.301, -0.1043), (-0.7065, -0.2926, -0.2957), (-0.6796, -0.2815, -0.4543), (-0.6527, -0.2704, -0.589), (-0.616, -0.2551, -0.7104), (-0.5561, -0.2303, -0.8197), (-0.4594, -0.1903, -0.8856), (-0.3248, -0.1345, -0.8506), (-0.1695, -0.0702, -0.7432), (-0.3186, 0.0002977, 0.375), (-0.3784, -1.747e-07, 0.7593), (-0.5368, -7.573e-08, 0.646), (-0.6708, -9.309e-08, 0.5859), (-0.7508, 6.065e-08, 0.3567), (-0.7864, -8.071e-09, 0.1182), (-0.7864, -9.398e-08, -0.1043), (-0.7647, -1.021e-08, -0.2957), (-0.7356, -1.043e-07, -0.4543), (-0.7065, -1.021e-08, -0.589), (-0.6667, 2.551e-08, -0.7104), (-0.6019, -1.095e-07, -0.8197), (-0.4994, -8.808e-08, -0.8989), (-0.3505, -1.123e-07, -0.838), (-0.1834, -2.626e-07, -0.7432), (-0.2473, 0.09583, 0.1961), (-0.2885, 0.115, 0.6305), (-0.4033, 0.1626, 0.4713), (-0.503, 0.2039, 0.4329), (-0.5621, 0.2284, 0.2496), (-0.5884, 0.2393, 0.05875), (-0.5885, 0.2393, -0.1193), (-0.5724, 0.2327, -0.2724), (-0.5509, 0.2238, -0.3993), (-0.5294, 0.2148, -0.5071), (-0.5, 0.2027, -0.6041), (-0.4521, 0.1828, -0.6916), (-0.3748, 0.1508, -0.745), (-0.2645, 0.1051, -0.6844), (-0.1428, 0.05472, -0.6304), (-0.2248, 0.2266, 0.375), (-0.2622, 0.2622, 0.5621), (-0.3744, 0.3744, 0.5503), (-0.4743, 0.4743, 0.5859), (-0.5309, 0.5309, 0.3567), (-0.5561, 0.5561, 0.1182), (-0.5561, 0.5561, -0.1043), (-0.5407, 0.5407, -0.2957), (-0.5201, 0.5201, -0.4543), (-0.4995, 0.4995, -0.589), (-0.4714, 0.4714, -0.7104), (-0.4256, 0.4256, -0.8197), (-0.3531, 0.3531, -0.8982), (-0.25, 0.25, -0.8733), (-0.1297, 0.1297, -0.7432), (-0.1088, 0.2344, 0.1961), (-0.1226, 0.277, 0.5317), (-0.1718, 0.3959, 0.4907), (-0.2126, 0.4943, 0.4329), (-0.2371, 0.5534, 0.2496), (-0.248, 0.5798, 0.05875), (-0.248, 0.5798, -0.1193), (-0.2413, 0.5637, -0.2724), (-0.2324, 0.5422, -0.3993), (-0.2235, 0.5207, -0.5071), (-0.2113, 0.4913, -0.6041), (-0.1915, 0.4434, -0.6916), (-0.1591, 0.3653, -0.7393), (-0.1171, 0.2638, -0.7823), (-0.06337, 0.1341, -0.6304), (1.544e-07, 0.3799, 0.8094), (3.294e-07, 0.5443, 0.7584)], [], [(133, 12, 27), (6, 5, 20, 21), (240, 0, 13, 14), (7, 6, 21, 22), (241, 240, 14, 15), (8, 7, 22, 23), (1, 241, 15, 16), (9, 8, 23, 24), (2, 1, 16, 17), (10, 9, 24, 25), (3, 2, 17, 18), (11, 10, 25, 26), (4, 3, 18, 19), (12, 11, 26, 27), (5, 4, 19, 20), (0, 164, 13), (27, 26, 41, 42), (20, 19, 34, 35), (13, 164, 28), (133, 27, 42), (21, 20, 35, 36), (14, 13, 28, 29), (22, 21, 36, 37), (15, 14, 29, 30), (23, 22, 37, 38), (16, 15, 30, 31), (24, 23, 38, 39), (17, 16, 31, 32), (25, 24, 39, 40), (18, 17, 32, 33), (26, 25, 40, 41), (19, 18, 33, 34), (31, 30, 45, 46), (39, 38, 53, 54), (32, 31, 46, 47), (40, 39, 54, 55), (33, 32, 47, 48), (41, 40, 55, 56), (34, 33, 48, 49), (42, 41, 56, 57), (35, 34, 49, 50), (28, 164, 43), (133, 42, 57), (36, 35, 50, 51), (29, 28, 43, 44), (37, 36, 51, 52), (30, 29, 44, 45), (38, 37, 52, 53), (50, 49, 64, 65), (43, 164, 58), (133, 57, 72), (51, 50, 65, 66), (44, 43, 58, 59), (52, 51, 66, 67), (45, 44, 59, 60), (53, 52, 67, 68), (46, 45, 60, 61), (54, 53, 68, 69), (47, 46, 61, 62), (55, 54, 69, 70), (48, 47, 62, 63), (56, 55, 70, 71), (49, 48, 63, 64), (57, 56, 71, 72), (69, 68, 83, 84), (62, 61, 76, 77), (70, 69, 84, 85), (63, 62, 77, 78), (71, 70, 85, 86), (64, 63, 78, 79), (72, 71, 86, 87), (65, 64, 79, 80), (58, 164, 73), (133, 72, 87), (66, 65, 80, 81), (59, 58, 73, 74), (67, 66, 81, 82), (60, 59, 74, 75), (68, 67, 82, 83), (61, 60, 75, 76), (133, 87, 102), (81, 80, 95, 96), (74, 73, 88, 89), (82, 81, 96, 97), (75, 74, 89, 90), (83, 82, 97, 98), (76, 75, 90, 91), (84, 83, 98, 99), (77, 76, 91, 92), (85, 84, 99, 100), (78, 77, 92, 93), (86, 85, 100, 101), (79, 78, 93, 94), (87, 86, 101, 102), (80, 79, 94, 95), (73, 164, 88), (100, 99, 114, 115), (93, 92, 107, 108), (101, 100, 115, 116), (94, 93, 108, 109), (102, 101, 116, 117), (95, 94, 109, 110), (88, 164, 103), (133, 102, 117), (96, 95, 110, 111), (89, 88, 103, 104), (97, 96, 111, 112), (90, 89, 104, 105), (98, 97, 112, 113), (91, 90, 105, 106), (99, 98, 113, 114), (92, 91, 106, 107), (104, 103, 118, 119), (112, 111, 126, 127), (105, 104, 119, 120), (113, 112, 127, 128), (106, 105, 120, 121), (114, 113, 128, 129), (107, 106, 121, 122), (115, 114, 129, 130), (108, 107, 122, 123), (116, 115, 130, 131), (109, 108, 123, 124), (117, 116, 131, 132), (110, 109, 124, 125), (103, 164, 118), (133, 117, 132), (111, 110, 125, 126), (123, 122, 138, 139), (131, 130, 146, 147), (124, 123, 139, 140), (132, 131, 147, 148), (125, 124, 140, 141), (118, 164, 134), (133, 132, 148), (126, 125, 141, 142), (119, 118, 134, 135), (127, 126, 142, 143), (120, 119, 135, 136), (128, 127, 143, 144), (121, 120, 136, 137), (129, 128, 144, 145), (122, 121, 137, 138), (130, 129, 145, 146), (143, 142, 157, 158), (136, 135, 150, 151), (144, 143, 158, 159), (137, 136, 151, 152), (145, 144, 159, 160), (138, 137, 152, 153), (146, 145, 160, 161), (139, 138, 153, 154), (147, 146, 161, 162), (140, 139, 154, 155), (148, 147, 162, 163), (141, 140, 155, 156), (134, 164, 149), (133, 148, 163), (142, 141, 156, 157), (135, 134, 149, 150), (162, 161, 177, 178), (155, 154, 170, 171), (163, 162, 178, 179), (156, 155, 171, 172), (149, 164, 165), (133, 163, 179), (157, 156, 172, 173), (150, 149, 165, 166), (158, 157, 173, 174), (151, 150, 166, 167), (159, 158, 174, 175), (152, 151, 167, 168), (160, 159, 175, 176), (153, 152, 168, 169), (161, 160, 176, 177), (154, 153, 169, 170), (167, 166, 181, 182), (175, 174, 189, 190), (168, 167, 182, 183), (176, 175, 190, 191), (169, 168, 183, 184), (177, 176, 191, 192), (170, 169, 184, 185), (178, 177, 192, 193), (171, 170, 185, 186), (179, 178, 193, 194), (172, 171, 186, 187), (165, 164, 180), (133, 179, 194), (173, 172, 187, 188), (166, 165, 180, 181), (174, 173, 188, 189), (186, 185, 200, 201), (194, 193, 208, 209), (187, 186, 201, 202), (180, 164, 195), (133, 194, 209), (188, 187, 202, 203), (181, 180, 195, 196), (189, 188, 203, 204), (182, 181, 196, 197), (190, 189, 204, 205), (183, 182, 197, 198), (191, 190, 205, 206), (184, 183, 198, 199), (192, 191, 206, 207), (185, 184, 199, 200), (193, 192, 207, 208), (205, 204, 219, 220), (198, 197, 212, 213), (206, 205, 220, 221), (199, 198, 213, 214), (207, 206, 221, 222), (200, 199, 214, 215), (208, 207, 222, 223), (201, 200, 215, 216), (209, 208, 223, 224), (202, 201, 216, 217), (195, 164, 210), (133, 209, 224), (203, 202, 217, 218), (196, 195, 210, 211), (204, 203, 218, 219), (197, 196, 211, 212), (224, 223, 238, 239), (217, 216, 231, 232), (210, 164, 225), (133, 224, 239), (218, 217, 232, 233), (211, 210, 225, 226), (219, 218, 233, 234), (212, 211, 226, 227), (220, 219, 234, 235), (213, 212, 227, 228), (221, 220, 235, 236), (214, 213, 228, 229), (222, 221, 236, 237), (215, 214, 229, 230), (223, 222, 237, 238), (216, 215, 230, 231), (236, 235, 8, 9), (229, 228, 1, 2), (237, 236, 9, 10), (230, 229, 2, 3), (238, 237, 10, 11), (231, 230, 3, 4), (239, 238, 11, 12), (232, 231, 4, 5), (225, 164, 0), (133, 239, 12), (233, 232, 5, 6), (226, 225, 0, 240), (234, 233, 6, 7), (227, 226, 240, 241), (235, 234, 7, 8), (228, 227, 241, 1)])
me_sphere.polygons.foreach_set('use_smooth', [True] * 256)
me_sphere.materials.append(mat_material_002)
me_sphere.use_remesh_preserve_volume = False
me_sphere.use_remesh_preserve_attributes = False
me_sphere.use_mirror_vertex_groups = False
me_sphere.update()
me_sphere_001 = bpy.data.meshes.new('Sphere.001')
me_sphere_001.from_pydata([(0.001485, 0.3204, 1.078), (0.124, 0.296, 1.078), (0.1703, 0.1789, 0.8987), (0.2972, 0.1228, 1.078), (0.3215, 0.0002975, 1.078), (0.2258, -0.1001, 0.8987), (0.2278, -0.226, 1.078), (0.124, -0.2954, 1.076), (-0.01078, -0.2582, 0.8987), (-0.121, -0.2954, 1.078), (-0.1918, -0.1832, 0.8987), (-0.01078, -0.002155, 1.001), (-0.2942, -0.1222, 1.078), (-0.3186, 0.0002977, 1.078), (-0.2473, 0.09583, 0.8987), (-0.2248, 0.2266, 1.078), (-0.1088, 0.2344, 0.8987), (-0.00433, 0.07016, 1.078), (0.0228, 0.06452, 1.078), (0.04255, 0.04846, 1.078), (0.0609, 0.02604, 1.078), (0.06627, -0.0009766, 1.078), (0.0579, -0.02872, 1.078), (0.0458, -0.05111, 1.078), (0.02289, -0.0667, 1.078), (-0.007451, -0.07022, 1.078), (-0.03175, -0.06718, 1.078), (-0.05505, -0.04923, 1.078), (-0.00433, 0.07016, 1.247), (-0.07081, -0.02851, 1.078), (-0.07628, -0.0009735, 1.078), (-0.06965, 0.02419, 1.078), (-0.055, 0.0497, 1.078), (-0.03371, 0.0618, 1.078), (0.0228, 0.06452, 1.247), (0.04255, 0.04846, 1.247), (0.0609, 0.02604, 1.247), (0.06627, -0.0009766, 1.247), (0.0579, -0.02872, 1.247), (0.0458, -0.05111, 1.247), (0.02289, -0.0667, 1.247), (-0.007451, -0.07022, 1.247), (-0.03175, -0.06718, 1.247), (-0.05505, -0.04923, 1.247), (-0.07081, -0.02851, 1.247), (-0.07628, -0.0009735, 1.247), (-0.06965, 0.02419, 1.247), (-0.055, 0.0497, 1.247), (-0.03371, 0.0618, 1.247), (0.1299, 0.07016, 1.408), (0.1072, 0.0618, 1.427), (0.09083, 0.0497, 1.441), (0.07954, 0.02419, 1.45), (0.07443, -0.0009735, 1.454), (0.07865, -0.02851, 1.451), (0.09079, -0.04923, 1.441), (0.1087, -0.06718, 1.426), (0.1275, -0.07022, 1.41), (0.1508, -0.0667, 1.391), (0.1685, -0.05111, 1.376), (0.1778, -0.02872, 1.369), (0.1842, -0.0009766, 1.363), (0.1801, 0.02604, 1.367), (0.166, 0.04846, 1.379), (0.1507, 0.06452, 1.391), (0.3373, 0.07016, 1.514), (0.324, 0.0618, 1.54), (0.3143, 0.0497, 1.559), (0.3077, 0.02419, 1.572), (0.3047, -0.0009736, 1.578), (0.3072, -0.02851, 1.573), (0.3143, -0.04923, 1.559), (0.3249, -0.06718, 1.538), (0.3359, -0.07022, 1.517), (0.3496, -0.0667, 1.49), (0.36, -0.05111, 1.469), (0.3655, -0.02872, 1.458), (0.3693, -0.0009766, 1.451), (0.3668, 0.02604, 1.456), (0.3585, 0.04846, 1.472), (0.3496, 0.06452, 1.49), (0.5754, 0.07016, 1.561), (0.5697, 0.0618, 1.59), (0.5655, 0.0497, 1.611), (0.5626, 0.02419, 1.625), (0.5613, -0.0009735, 1.632), (0.5624, -0.02851, 1.627), (0.5655, -0.04923, 1.611), (0.57, -0.06718, 1.588), (0.5748, -0.07022, 1.564), (0.5808, -0.0667, 1.535), (0.5852, -0.05111, 1.512), (0.5876, -0.02872, 1.5), (0.5893, -0.0009766, 1.492), (0.5882, 0.02604, 1.497), (0.5846, 0.04846, 1.515), (0.5807, 0.06452, 1.535), (0.6361, 0.1058, 1.573), (0.6274, 0.09328, 1.616), (0.6212, 0.07513, 1.648), (0.6169, 0.03687, 1.669), (0.6149, -0.0008748, 1.679), (0.6165, -0.04218, 1.671), (0.6211, -0.07326, 1.648), (0.628, -0.1002, 1.613), (0.6352, -0.1047, 1.578), (0.6441, -0.09947, 1.533), (0.6508, -0.07607, 1.499), (0.6544, -0.04249, 1.481), (0.6568, -0.0008794, 1.469), (0.6553, 0.03965, 1.477), (0.6499, 0.07328, 1.504), (0.644, 0.09737, 1.533), (0.6687, 0.05233, 1.58), (0.6643, 0.04606, 1.602), (0.6612, 0.03698, 1.618), (0.659, 0.01785, 1.628), (0.6581, -0.001023, 1.633), (0.6589, -0.02168, 1.629), (0.6612, -0.03721, 1.618), (0.6646, -0.05068, 1.6), (0.6682, -0.05296, 1.583), (0.6727, -0.05032, 1.56), (0.676, -0.03862, 1.543), (0.6778, -0.02183, 1.535), (0.679, -0.001025, 1.528), (0.6783, 0.01924, 1.532), (0.6756, 0.03605, 1.546), (0.6726, 0.0481, 1.56), (0.6356, 0.05233, 1.574), (0.6313, 0.04606, 1.595), (0.6281, 0.03698, 1.611), (0.626, 0.01785, 1.622), (0.625, -0.001023, 1.627), (0.6258, -0.02168, 1.623), (0.6281, -0.03721, 1.611), (0.6316, -0.05068, 1.594), (0.6351, -0.05296, 1.576), (0.6396, -0.05032, 1.554), (0.643, -0.03862, 1.537), (0.6448, -0.02183, 1.528), (0.646, -0.001025, 1.522), (0.6452, 0.01924, 1.526), (0.6425, 0.03605, 1.539), (0.6396, 0.0481, 1.554)], [], [(0, 1, 11), (1, 2, 11), (2, 3, 11), (3, 4, 11), (4, 5, 11), (5, 6, 11), (6, 7, 11), (7, 8, 11), (8, 9, 11), (9, 10, 11), (10, 12, 11), (12, 13, 11), (13, 14, 11), (14, 15, 11), (15, 16, 11), (16, 0, 11), (21, 20, 36, 37), (20, 19, 35, 36), (27, 26, 42, 43), (17, 33, 48, 28), (19, 18, 34, 35), (26, 25, 41, 42), (33, 32, 47, 48), (18, 17, 28, 34), (25, 24, 40, 41), (32, 31, 46, 47), (22, 21, 37, 38), (30, 29, 44, 45), (24, 23, 39, 40), (31, 30, 45, 46), (37, 36, 62, 61), (29, 27, 43, 44), (1, 0, 17, 18), (16, 15, 32, 33), (9, 8, 25, 26), (2, 1, 18, 19), (0, 16, 33, 17), (10, 9, 26, 27), (3, 2, 19, 20), (4, 3, 20, 21), (12, 10, 27, 29), (5, 4, 21, 22), (13, 12, 29, 30), (6, 5, 22, 23), (14, 13, 30, 31), (7, 6, 23, 24), (15, 14, 31, 32), (8, 7, 24, 25), (23, 22, 38, 39), (49, 50, 66, 65), (44, 43, 55, 54), (36, 35, 63, 62), (43, 42, 56, 55), (35, 34, 64, 63), (42, 41, 57, 56), (34, 28, 49, 64), (41, 40, 58, 57), (48, 47, 51, 50), (40, 39, 59, 58), (47, 46, 52, 51), (28, 48, 50, 49), (39, 38, 60, 59), (46, 45, 53, 52), (38, 37, 61, 60), (45, 44, 54, 53), (70, 71, 87, 86), (64, 49, 65, 80), (57, 58, 74, 73), (50, 51, 67, 66), (58, 59, 75, 74), (51, 52, 68, 67), (59, 60, 76, 75), (52, 53, 69, 68), (60, 61, 77, 76), (53, 54, 70, 69), (61, 62, 78, 77), (54, 55, 71, 70), (62, 63, 79, 78), (55, 56, 72, 71), (63, 64, 80, 79), (56, 57, 73, 72), (91, 92, 108, 107), (78, 79, 95, 94), (71, 72, 88, 87), (79, 80, 96, 95), (72, 73, 89, 88), (65, 66, 82, 81), (80, 65, 81, 96), (73, 74, 90, 89), (66, 67, 83, 82), (74, 75, 91, 90), (67, 68, 84, 83), (75, 76, 92, 91), (68, 69, 85, 84), (76, 77, 93, 92), (69, 70, 86, 85), (77, 78, 94, 93), (112, 97, 113, 128), (84, 85, 101, 100), (92, 93, 109, 108), (85, 86, 102, 101), (93, 94, 110, 109), (86, 87, 103, 102), (94, 95, 111, 110), (87, 88, 104, 103), (95, 96, 112, 111), (88, 89, 105, 104), (81, 82, 98, 97), (96, 81, 97, 112), (89, 90, 106, 105), (82, 83, 99, 98), (90, 91, 107, 106), (83, 84, 100, 99), (126, 127, 143, 142), (105, 106, 122, 121), (98, 99, 115, 114), (106, 107, 123, 122), (99, 100, 116, 115), (107, 108, 124, 123), (100, 101, 117, 116), (108, 109, 125, 124), (101, 102, 118, 117), (109, 110, 126, 125), (102, 103, 119, 118), (110, 111, 127, 126), (103, 104, 120, 119), (111, 112, 128, 127), (104, 105, 121, 120), (97, 98, 114, 113), (144, 129, 130, 131, 132, 133, 134, 135, 136, 137, 138, 139, 140, 141, 142, 143), (119, 120, 136, 135), (127, 128, 144, 143), (120, 121, 137, 136), (113, 114, 130, 129), (128, 113, 129, 144), (121, 122, 138, 137), (114, 115, 131, 130), (122, 123, 139, 138), (115, 116, 132, 131), (123, 124, 140, 139), (116, 117, 133, 132), (124, 125, 141, 140), (117, 118, 134, 133), (125, 126, 142, 141), (118, 119, 135, 134)])
me_sphere_001.materials.append(mat_material_001)
me_sphere_001.use_remesh_preserve_volume = False
me_sphere_001.use_remesh_preserve_attributes = False
me_sphere_001.use_mirror_vertex_groups = False
me_sphere_001.update()
me_cube_002 = bpy.data.meshes.new('Cube.002')
me_cube_002.from_pydata([(-1.0, -1.0, -1.0), (-1.0, -1.0, 1.0), (-1.0, 1.0, -1.0), (-1.0, 1.0, 1.0), (1.0, -1.0, -1.0), (1.0, -1.0, 1.0), (1.0, 1.0, -1.0), (1.0, 1.0, 1.0)], [], [(0, 1, 3, 2), (2, 3, 7, 6), (6, 7, 5, 4), (4, 5, 1, 0), (2, 6, 4, 0), (7, 3, 1, 5)])
me_cube_002.polygons.foreach_set('use_smooth', [True] * 6)
me_cube_002.materials.append(mat_material_004)
me_cube_002.use_remesh_preserve_volume = False
me_cube_002.use_remesh_preserve_attributes = False
me_cube_002.use_mirror_vertex_groups = False
me_cube_002.update()

# ---- objects
ob_plane_003 = bpy.data.objects.new('Plane.003', me_plane_003)
ob_plane_002 = bpy.data.objects.new('Plane.002', me_plane_002)
ob_plane_001 = bpy.data.objects.new('Plane.001', me_plane_001)
ob_plane = bpy.data.objects.new('Plane', me_plane)
ob_water_area = bpy.data.objects.new('Water Area', me_cube_003)
ob_cube = bpy.data.objects.new('Cube', me_cube_001)
ob_sphere_003 = bpy.data.objects.new('Sphere.003', me_sphere_003)
ob_sphere_002 = bpy.data.objects.new('Sphere.002', me_sphere_002)
ob_sphere = bpy.data.objects.new('Sphere', me_sphere)
ob_sphere_001 = bpy.data.objects.new('Sphere.001', me_sphere_001)
ob_cube_001 = bpy.data.objects.new('Cube.001', me_cube_002)
ob_lamp = bpy.data.objects.new('Lamp', light_lamp)
ob_camera = bpy.data.objects.new('Camera', cam_camera)

# ---- transforms, parenting, visibility, modifiers, constraints
ob_plane_003.location = (1.639, 4.891, 1.977)
ob_plane_003.rotation_euler = (1.571, -0.0, 0.0)
ob_plane_003.scale = (9.0, 9.0, 9.0)
ob_plane_003.lineart.crease_threshold = 0.0
ob_plane_002.location = (1.511, -4.651, 9.723)
ob_plane_002.scale = (10.0, 10.0, 10.0)
ob_plane_002.lineart.crease_threshold = 0.0
ob_plane_001.location = (-5.198, -0.02307, 1.9)
ob_plane_001.rotation_euler = (-1.639e-07, 1.571, 0.0)
ob_plane_001.scale = (5.0, 5.0, 5.0)
ob_plane_001.lineart.crease_threshold = 0.0
ob_plane.location = (1.73, 0.4412, -4.482)
ob_plane.scale = (5.0, 5.0, 5.0)
ob_plane.lineart.crease_threshold = 0.0
ob_water_area.location = (1.627, 0.3493, -0.8758)
ob_water_area.scale = (5.0, 5.0, 2.5)
ob_water_area.hide_render = True
ob_water_area.lineart.crease_threshold = 0.0
_m = ob_water_area.modifiers.new('Fluid', 'FLUID')
_m.fluid_type = 'FLOW'
ob_cube.location = (1.627, 0.3493, 1.617)
ob_cube.scale = (5.0, 5.0, 5.0)
ob_cube.hide_render = True
ob_cube.lineart.crease_threshold = 0.0
ob_sphere_003.location = (4.157, 3.531, -0.3685)
ob_sphere_003.rotation_euler = (2.086, -0.8036, -1.609)
ob_sphere_003.lineart.crease_threshold = 0.0
_m = ob_sphere_003.modifiers.new('Fluid', 'FLUID')
_m.fluid_type = 'EFFECTOR'
_m = ob_sphere_003.modifiers.new('Subsurf', 'SUBSURF')
_m.uv_smooth = 'PRESERVE_CORNERS'
_m.quality = 2
_m.levels = 2
_m.show_only_control_edges = False
ob_sphere_002.parent = ob_sphere_003
ob_sphere_002.matrix_parent_inverse = Matrix(((1.0, 0.0, 0.0, -3.064), (0.0, 1.0, 0.0, -0.4169), (0.0, 0.0, 1.0, -1.0), (0.0, 0.0, 0.0, 1.0)))
ob_sphere_002.location = (3.064, 0.4169, 0.2994)
ob_sphere_002.lineart.crease_threshold = 0.0
_m = ob_sphere_002.modifiers.new('Fluid', 'FLUID')
_m.fluid_type = 'EFFECTOR'
_m = ob_sphere_002.modifiers.new('Subsurf', 'SUBSURF')
_m.uv_smooth = 'PRESERVE_CORNERS'
_m.quality = 2
_m.levels = 2
_m.show_only_control_edges = False
ob_sphere.location = (-0.9911, 3.531, 0.2255)
ob_sphere.rotation_euler = (1.571, -1.222, -0.6981)
ob_sphere.lineart.crease_threshold = 0.0
_m = ob_sphere.modifiers.new('Fluid', 'FLUID')
_m.fluid_type = 'EFFECTOR'
_m = ob_sphere.modifiers.new('Subsurf', 'SUBSURF')
_m.uv_smooth = 'PRESERVE_CORNERS'
_m.quality = 2
_m.levels = 2
_m.show_only_control_edges = False
ob_sphere_001.parent = ob_sphere
ob_sphere_001.matrix_parent_inverse = Matrix(((1.0, 0.0, 0.0, -0.01055), (0.0, 1.0, 0.0, -0.4169), (0.0, 0.0, 1.0, -1.0), (0.0, 0.0, 0.0, 1.0)))
ob_sphere_001.location = (0.01055, 0.4169, 0.2994)
ob_sphere_001.lineart.crease_threshold = 0.0
_m = ob_sphere_001.modifiers.new('Fluid', 'FLUID')
_m.fluid_type = 'EFFECTOR'
_m = ob_sphere_001.modifiers.new('Subsurf', 'SUBSURF')
_m.uv_smooth = 'PRESERVE_CORNERS'
_m.quality = 2
_m.levels = 2
_m.show_only_control_edges = False
ob_cube_001.location = (1.627, 0.3493, 1.617)
ob_cube_001.scale = (5.0, 5.0, 5.0)
ob_cube_001.display_type = 'SOLID'
ob_cube_001.lineart.crease_threshold = 0.0
_m = ob_cube_001.modifiers.new('Fluid', 'FLUID')
_m.fluid_type = 'DOMAIN'
ob_lamp.location = (4.076, 1.005, 5.904)
ob_lamp.rotation_euler = (0.6503, 0.05522, 1.866)
ob_lamp.lock_rotations_4d = False
ob_lamp.empty_display_type = 'ARROWS'
ob_lamp.color = (0.0, 0.0, 0.0, 0.0)
ob_lamp.lineart.crease_threshold = 0.0
ob_camera.location = (-0.5839, -10.51, 1.097)
ob_camera.rotation_euler = (1.606, 1.973e-06, -0.147)
ob_camera.scale = (1.0, 1.0, 1.0)
ob_camera.lock_rotations_4d = False
ob_camera.empty_display_type = 'ARROWS'
ob_camera.color = (0.0, 0.0, 0.0, 0.0)
ob_camera.display_type = 'WIRE'
ob_camera.lineart.crease_threshold = 0.0

# ---- collection membership
col_collection_1.objects.link(ob_plane_003)
col_collection_1.objects.link(ob_plane_002)
col_collection_1.objects.link(ob_plane_001)
col_collection_1.objects.link(ob_plane)
col_collection_1.objects.link(ob_water_area)
col_collection_1.objects.link(ob_cube)
col_collection_1.objects.link(ob_sphere_003)
col_collection_1.objects.link(ob_sphere_002)
col_collection_1.objects.link(ob_sphere)
col_collection_1.objects.link(ob_sphere_001)
col_collection_1.objects.link(ob_cube_001)
col_collection_1.objects.link(ob_lamp)
col_collection_1.objects.link(ob_camera)

# ---- scene / render settings (as saved in the file)
scene.camera = ob_camera
scene.frame_start = 1; scene.frame_end = 30; scene.frame_set(26)
scene.render.engine = 'CYCLES'
scene.render.resolution_percentage = 50
scene.render.dither_intensity = 0.0
scene.cycles.use_denoising = False
scene.cycles.samples = 1000
scene.cycles.sampling_pattern = 'TABULATED_SOBOL'
scene.cycles.use_adaptive_sampling = False
scene.cycles.use_light_tree = False
scene.cycles.blur_glossy = 0.0
scene.cycles.sample_clamp_direct = 0.98
scene.cycles.sample_clamp_indirect = 0.98
scene.view_settings.view_transform = 'Standard'
bpy.context.view_layer.update()
